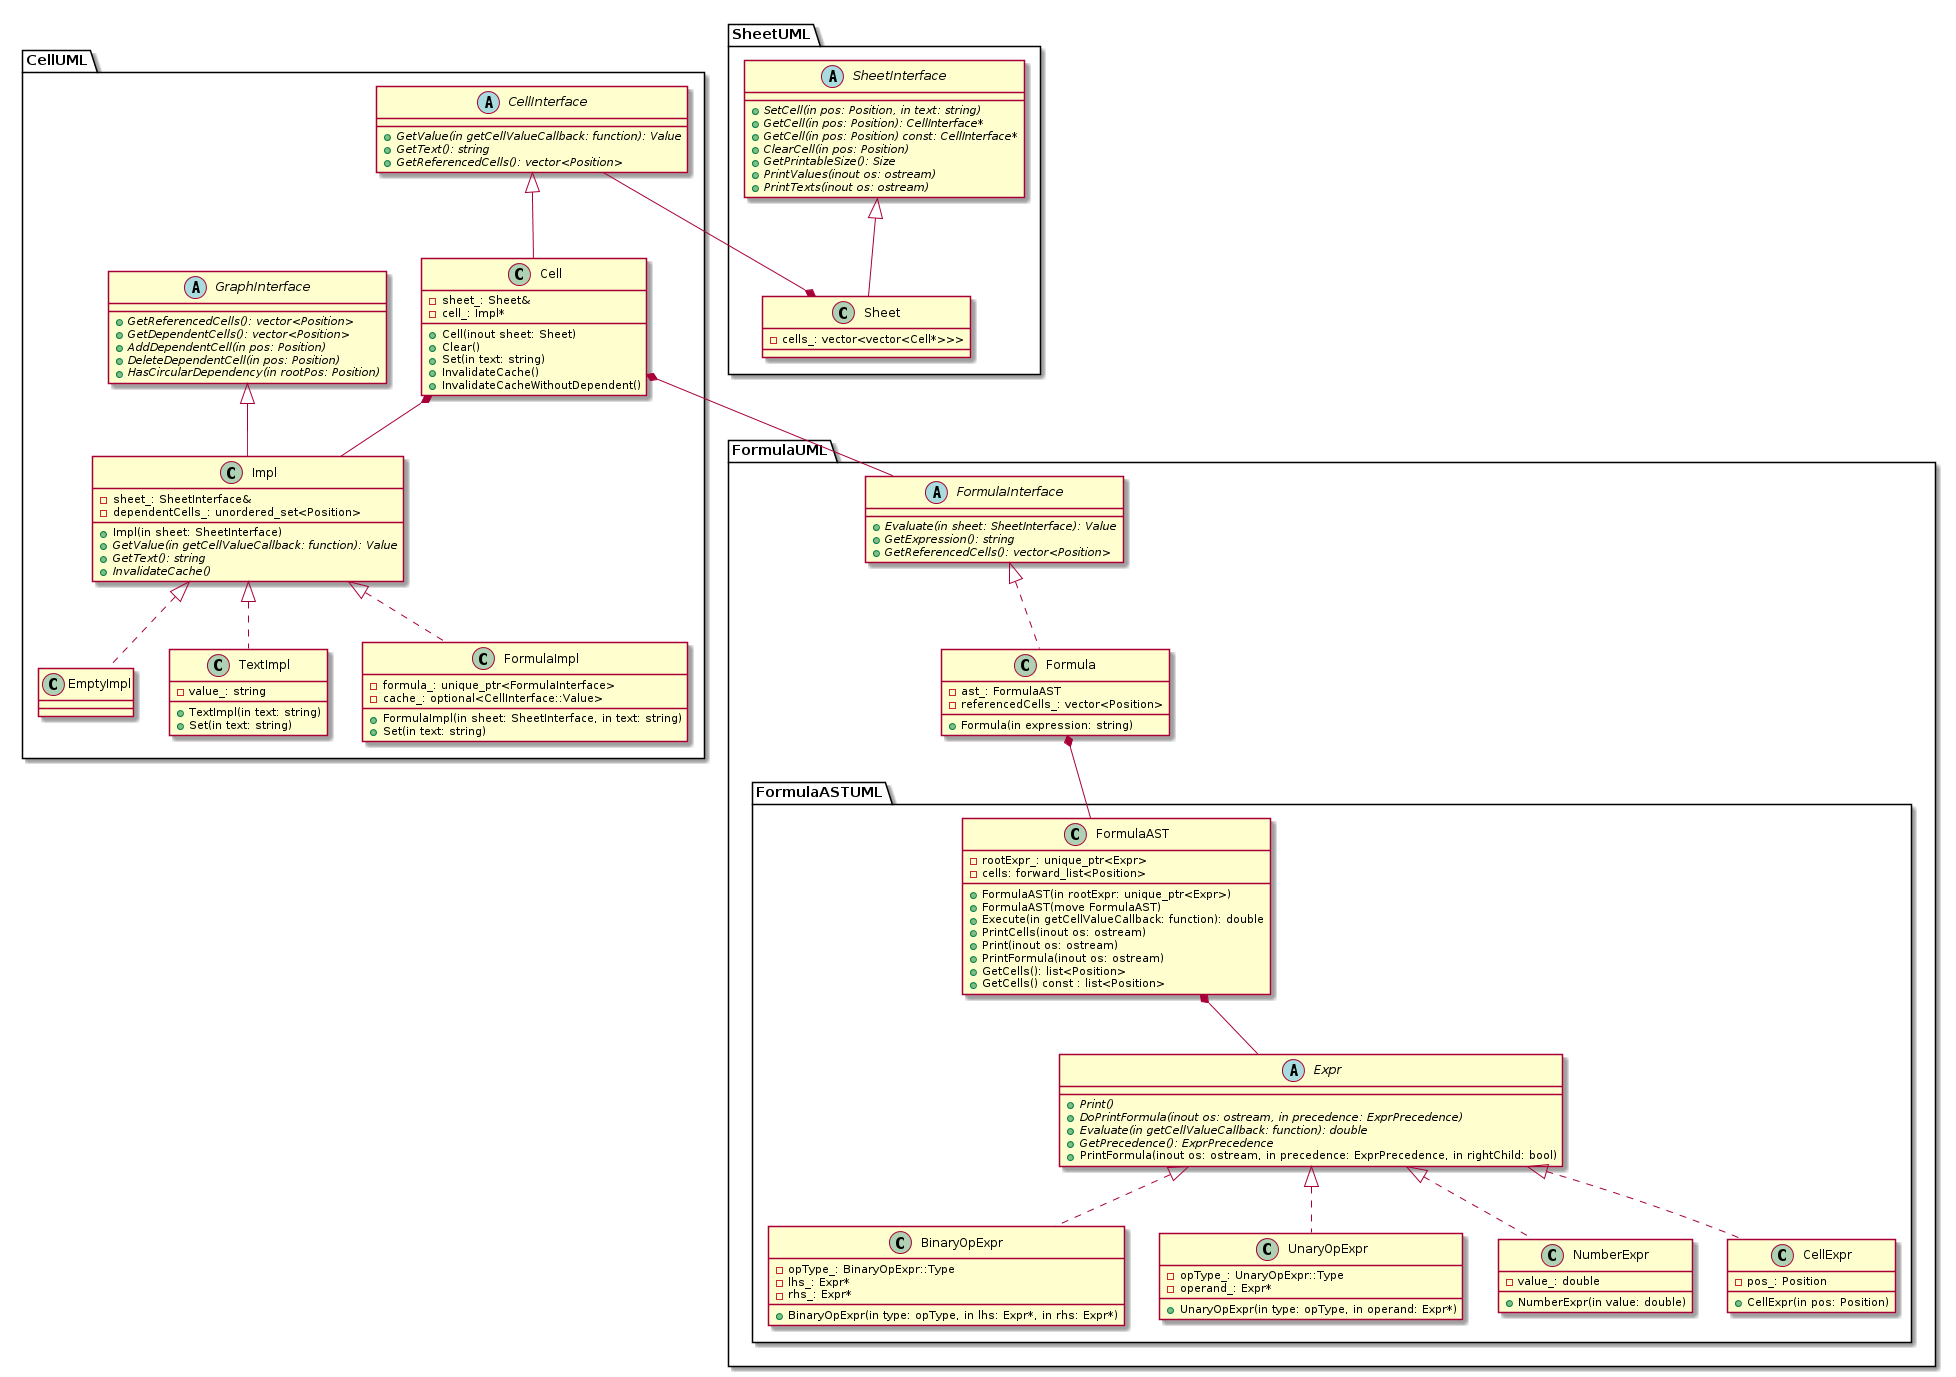

The diagram above was rendered by PlantUML. Its source (embedded in the PNG):
@startuml

package CellUML {

abstract class GraphInterface {
    +{abstract} GetReferencedCells(): vector<Position>
    +{abstract} GetDependentCells(): vector<Position>
    +{abstract} AddDependentCell(in pos: Position)
    +{abstract} DeleteDependentCell(in pos: Position)
    +{abstract} HasCircularDependency(in rootPos: Position)
}

abstract class Impl {
    +Impl(in sheet: SheetInterface)
    +{abstract} GetValue(in getCellValueCallback: function): Value
    +{abstract} GetText(): string
    +{abstract} InvalidateCache()

    -sheet_: SheetInterface&
    -dependentCells_: unordered_set<Position>
}

class Impl extends GraphInterface

class EmptyImpl {
}

class TextImpl {
    +TextImpl(in text: string)
    +Set(in text: string)
    -value_: string
}

class FormulaImpl {
    +FormulaImpl(in sheet: SheetInterface, in text: string)
    +Set(in text: string)

    -formula_: unique_ptr<FormulaInterface>
    -cache_: optional<CellInterface::Value>
}

class EmptyImpl implements Impl
class TextImpl implements Impl
class FormulaImpl implements Impl


abstract class CellInterface {
    +{abstract} GetValue(in getCellValueCallback: function): Value
    +{abstract} GetText(): string
    +{abstract} GetReferencedCells(): vector<Position>
}

class Cell {
    +Cell(inout sheet: Sheet)
    +Clear()
    +Set(in text: string)
    +InvalidateCache()
    +InvalidateCacheWithoutDependent()

    -sheet_: Sheet&
    -cell_: Impl*
}

class Cell extends CellInterface
Cell *-r- Impl

}

package SheetUML {

abstract class SheetInterface {
    +{abstract} SetCell(in pos: Position, in text: string)
    +{abstract} GetCell(in pos: Position): CellInterface*
    +{abstract} GetCell(in pos: Position) const: CellInterface*
    +{abstract} ClearCell(in pos: Position)
    +{abstract} GetPrintableSize(): Size
    +{abstract} PrintValues(inout os: ostream)
    +{abstract} PrintTexts(inout os: ostream)
}

class Sheet {
    -cells_: vector<vector<Cell*>>>
}

class Sheet extends SheetInterface

}

package FormulaUML {

package FormulaASTUML {

abstract class Expr {
    +{abstract} Print()
    +{abstract} DoPrintFormula(inout os: ostream, in precedence: ExprPrecedence)
    +{abstract} Evaluate(in getCellValueCallback: function): double
    +{abstract} GetPrecedence(): ExprPrecedence
    +PrintFormula(inout os: ostream, in precedence: ExprPrecedence, in rightChild: bool)
}

class BinaryOpExpr {
    +BinaryOpExpr(in type: opType, in lhs: Expr*, in rhs: Expr*)
    -opType_: BinaryOpExpr::Type
    -lhs_: Expr*
    -rhs_: Expr*
}

class UnaryOpExpr {
    +UnaryOpExpr(in type: opType, in operand: Expr*)
    -opType_: UnaryOpExpr::Type
    -operand_: Expr*
}

class NumberExpr {
    +NumberExpr(in value: double)
    -value_: double
}

class CellExpr {
    +CellExpr(in pos: Position)
    -pos_: Position
}

class BinaryOpExpr implements Expr
class UnaryOpExpr implements Expr
class NumberExpr implements Expr
class CellExpr implements Expr


class FormulaAST {
    +FormulaAST(in rootExpr: unique_ptr<Expr>)
    +FormulaAST(move FormulaAST)
    +Execute(in getCellValueCallback: function): double
    +PrintCells(inout os: ostream)
    +Print(inout os: ostream)
    +PrintFormula(inout os: ostream)
    +GetCells(): list<Position>
    +GetCells() const : list<Position>

    -rootExpr_: unique_ptr<Expr>
    -cells: forward_list<Position>
}

FormulaAST *-r- Expr

}

abstract class FormulaInterface {
    +{abstract} Evaluate(in sheet: SheetInterface): Value
    +{abstract} GetExpression(): string
    +{abstract} GetReferencedCells(): vector<Position>
}

class Formula {
    +Formula(in expression: string)
    -ast_: FormulaAST
    -referencedCells_: vector<Position>
}

class Formula implements FormulaInterface
Formula *-r- FormulaAST

}

Cell *-r- FormulaInterface
Sheet *-l- CellInterface


@enduml